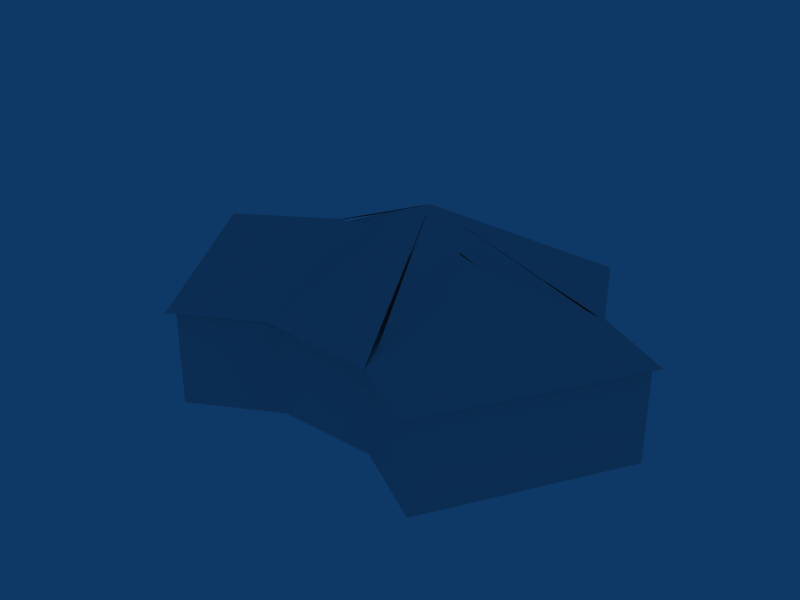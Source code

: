 # Source: object.blend  (saved by Blender 2.45.0; exported with 4.5.12 LTS)
import bpy
from mathutils import Matrix  # noqa: F401  (used for matrix-valued properties, if any)

bpy.ops.wm.read_factory_settings(use_empty=True)
scene = bpy.context.scene
scene.name = 'Scene'

# ---- collections
col_collection_1 = bpy.data.collections.new('Collection 1'); scene.collection.children.link(col_collection_1)

# ---- world
world_world = bpy.data.worlds.new('World'); scene.world = world_world
world_world.color = (0.05656, 0.2208, 0.4)
world_world.use_sun_shadow = False
world_world.sun_shadow_jitter_overblur = 0.0
world_world.cycles.sampling_method = 'MANUAL'
world_world.cycles.sample_map_resolution = 256

# ---- meshes
me_mesh = bpy.data.meshes.new('Mesh')
me_mesh.from_pydata([(-4.762, -9.389, 3.35), (-6.75, -12.95, 3.35), (1.747, -20.11, 3.35), (5.601, -12.95, 3.35), (3.729, -9.389, 3.35), (-2.657, -19.85, 3.35), (-6.4, -13.04, 3.35), (1.747, -19.76, 3.35), (5.601, -13.04, 3.35), (-0.4874, -14.23, 6.15), (-4.639, -9.739, -0.15), (-2.657, -19.76, -0.15), (1.747, -19.76, -0.15), (3.729, -9.739, -0.15), (-4.639, -9.739, 3.35), (-6.4, -13.04, 3.35), (-6.4, -13.04, -0.15), (-3.007, -19.48, 3.35), (1.397, -19.48, 3.35), (1.397, -19.48, -0.15), (-3.007, -19.48, -0.15), (5.601, -13.04, -0.15), (5.601, -13.04, 3.35), (3.729, -9.739, 3.35), (-0.1374, -14.23, 5.1), (4.02, -11.99, 3.35), (-0.3422, -18.93, 3.35), (4.322, -21.51, 3.35), (-0.4874, -14.23, 5.1), (8.467, -14.45, 3.35), (2.296, -15.31, 5.1), (-0.0029, -18.71, 3.35), (4.263, -21.16, -0.15), (-0.0029, -18.71, -0.15), (8.117, -14.45, 3.35), (4.263, -21.16, 3.35), (8.117, -14.45, -0.15), (3.851, -11.99, 3.35), (3.851, -11.99, -0.15), (-4.65, -11.99, -0.15), (-4.65, -11.99, 3.35), (-9.267, -14.45, 3.35), (-9.267, -14.45, -0.15), (-5.413, -21.16, 3.35), (-0.9069, -18.71, -0.15), (-0.9069, -18.71, 3.35), (-5.413, -21.16, -0.15), (-0.9069, -18.93, 3.35), (-5.523, -21.51, 3.35), (-3.715, -15.3, 5.1), (-0.8374, -14.57, 5.1), (-9.967, -14.45, 3.35), (-4.967, -11.99, 3.35)], [(11, 12)], [(9, 0, 1), (2, 9, 5), (9, 3, 4), (4, 0, 9), (5, 9, 6), (7, 8, 9), (13, 14, 23), (14, 13, 10), (10, 15, 14), (15, 10, 16), (17, 19, 18), (19, 17, 20), (21, 23, 22), (23, 21, 13), (29, 24, 30), (24, 29, 25), (30, 26, 27), (26, 30, 28), (27, 29, 30), (31, 32, 35), (32, 31, 33), (32, 34, 35), (34, 32, 36), (36, 37, 34), (37, 36, 38), (39, 41, 40), (41, 39, 42), (42, 43, 41), (43, 42, 46), (43, 44, 45), (44, 43, 46), (47, 49, 48), (49, 47, 50), (50, 51, 49), (51, 50, 52), (48, 49, 51)])
_uv = me_mesh.uv_layers.new(name='UVTex')
_uv.uv.foreach_set('vector', [0.4884, 0.993, 0.2421, 0.8666, 0.4892, 0.8167, 0.547, 0.8307, 0.3618, 0.9798, 0.1819, 0.8307, 0.5733, 0.8146, 0.5419, 0.9698, 0.2263, 0.9587, 0.7957, 0.9894, 0.2501, 0.9894, 0.5208, 0.8177, 0.6971, 0.8685, 0.5189, 0.9947, 0.3437, 0.8199, 0.2427, 0.8889, 0.7037, 0.814, 0.4045, 0.9925, 0.9992, 0.2188, 0.7511, 0.4104, 0.9992, 0.4104, 0.7511, 0.4104, 0.9992, 0.2188, 0.7511, 0.2188, 0.9996, 0.2147, 0.7514, 0.4132, 0.9996, 0.4132, 0.7514, 0.4132, 0.9996, 0.2147, 0.7514, 0.2147, 0.7631, 0.2178, 0.9994, 0.02287, 0.9994, 0.2178, 0.9994, 0.02287, 0.7631, 0.2178, 0.7631, 0.02287, 0.9978, 0.2199, 0.7524, 0.4128, 0.9978, 0.4128, 0.7524, 0.4128, 0.9978, 0.2199, 0.7524, 0.2199, 0.2445, 0.8898, 0.3805, 0.9526, 0.2724, 0.975, 0.3805, 0.9526, 0.2445, 0.8898, 0.4757, 0.8247, 0.4605, 0.8302, 0.6164, 0.9425, 0.3391, 0.9917, 0.6164, 0.9425, 0.4605, 0.8302, 0.6201, 0.8124, 0.5502, 0.8371, 0.9323, 0.8241, 0.7486, 0.9747, 0.5244, 0.4024, 0.7509, 0.2302, 0.7509, 0.4024, 0.7509, 0.2302, 0.5244, 0.4024, 0.5244, 0.2302, 0.5102, 0.2201, 0.7527, 0.411, 0.5102, 0.411, 0.7527, 0.411, 0.5102, 0.2201, 0.7527, 0.2201, 0.7545, 0.2187, 0.5087, 0.4136, 0.7545, 0.4136, 0.5087, 0.4136, 0.7545, 0.2187, 0.5087, 0.2187, 0.7501, 0.2242, 0.5109, 0.4105, 0.7501, 0.4105, 0.5109, 0.4105, 0.7501, 0.2242, 0.5109, 0.2242, 0.5111, 0.2222, 0.7461, 0.4105, 0.5111, 0.4105, 0.7461, 0.4105, 0.5111, 0.2222, 0.7461, 0.2222, 0.5118, 0.4085, 0.7498, 0.2201, 0.7498, 0.4085, 0.7498, 0.2201, 0.5118, 0.4085, 0.5118, 0.2201, 0.4619, 0.8154, 0.332, 0.9775, 0.1402, 0.9359, 0.332, 0.9775, 0.4619, 0.8154, 0.5038, 0.9145, 0.3549, 0.8699, 0.09165, 0.8797, 0.2352, 0.8139, 0.09165, 0.8797, 0.3549, 0.8699, 0.3192, 0.9806, 0.01181, 0.9379, 0.1229, 0.8142, 0.2437, 0.9947])
me_mesh.use_remesh_preserve_volume = False
me_mesh.use_remesh_preserve_attributes = False
me_mesh.use_mirror_vertex_groups = False
me_mesh.update()

# ---- objects
ob_mesh = bpy.data.objects.new('Mesh', me_mesh)

# ---- transforms, parenting, visibility, modifiers, constraints
ob_mesh.location = (0.4874, 14.23, 0.0)
ob_mesh.lock_rotations_4d = False
ob_mesh.empty_display_type = 'ARROWS'
ob_mesh.color = (0.0, 0.0, 0.0, 1.0)
ob_mesh.lineart.crease_threshold = 0.0

# ---- collection membership
col_collection_1.objects.link(ob_mesh)

# ---- scene / render settings (as saved in the file)
scene.frame_start = 1; scene.frame_end = 250; scene.frame_set(1)
scene.render.engine = 'BLENDER_EEVEE_NEXT'
scene.render.image_settings.file_format = 'JPEG'
scene.render.image_settings.color_mode = 'RGB'
scene.render.image_settings.compression = 90
scene.render.resolution_x = 800
scene.render.resolution_y = 600
scene.render.pixel_aspect_x = 100.0
scene.render.pixel_aspect_y = 100.0
scene.render.fps = 25
scene.render.dither_intensity = 0.0
scene.render.use_compositing = False
scene.render.use_sequencer = False
scene.render.bake_margin = 2
scene.render.bake_bias = 0.0
scene.render.use_stamp_time = False
scene.render.use_stamp_date = False
scene.render.use_stamp_frame = False
scene.render.use_stamp_camera = False
scene.render.use_stamp_scene = False
scene.render.use_stamp_filename = False
scene.render.use_stamp_render_time = False
scene.render.stamp_font_size = 0
scene.cycles.use_denoising = False
scene.cycles.samples = 10
scene.cycles.sampling_pattern = 'TABULATED_SOBOL'
scene.cycles.light_sampling_threshold = 0.0
scene.cycles.use_adaptive_sampling = False
scene.cycles.use_light_tree = False
scene.cycles.blur_glossy = 0.0
scene.cycles.volume_bounces = 1
scene.cycles.pixel_filter_type = 'GAUSSIAN'
scene.cycles.sample_clamp_indirect = 0.0
scene.view_settings.view_transform = 'Raw'
bpy.context.view_layer.update()

# ---- added for rendering (the .blend has no active camera): camera
cam_auto = bpy.data.cameras.new('AutoCamera')
cam_auto.lens = 50.0
cam_auto.sensor_width = 36.0
cam_auto.clip_end = 1000.0
ob_auto_camera = bpy.data.objects.new('AutoCamera', cam_auto)
scene.collection.objects.link(ob_auto_camera)
ob_auto_camera.location = (20.9661, -26.6993, 19.9828)
ob_auto_camera.rotation_euler = (1.09748, -7.21219e-08, 0.694738)
scene.camera = ob_auto_camera
bpy.context.view_layer.update()
